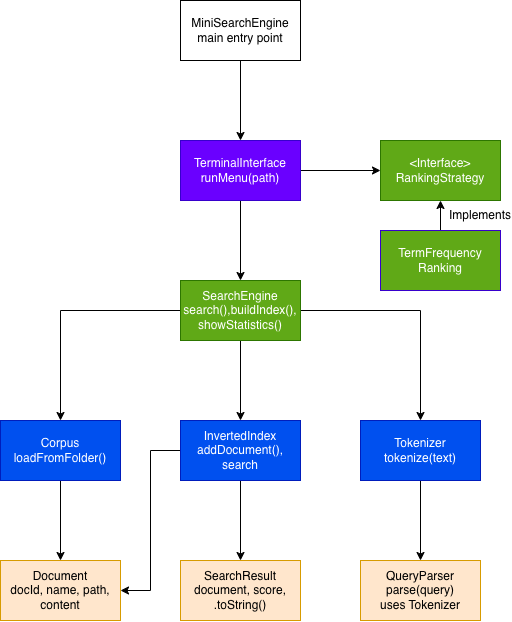

The diagram above was exported from draw.io. Its source (the exported page's mxGraphModel, read from the mxfile embedded in the PNG):
<mxGraphModel dx="1038" dy="723" grid="1" gridSize="10" guides="1" tooltips="1" connect="1" arrows="1" fold="1" page="1" pageScale="1" pageWidth="850" pageHeight="1100" math="0" shadow="0">
  <root>
    <mxCell id="0" />
    <mxCell id="1" parent="0" />
    <mxCell id="IcG9NuaN_lt40Hc4U4sc-13" edge="1" parent="1" source="IcG9NuaN_lt40Hc4U4sc-11" style="edgeStyle=orthogonalEdgeStyle;rounded=0;orthogonalLoop=1;jettySize=auto;html=1;" target="IcG9NuaN_lt40Hc4U4sc-12" value="">
      <mxGeometry relative="1" as="geometry" />
    </mxCell>
    <mxCell id="IcG9NuaN_lt40Hc4U4sc-11" parent="1" style="rounded=0;whiteSpace=wrap;html=1;" value="MiniSearchEngine&lt;div&gt;main entry point&lt;/div&gt;" vertex="1">
      <mxGeometry height="60" width="120" x="360" y="20" as="geometry" />
    </mxCell>
    <mxCell id="IcG9NuaN_lt40Hc4U4sc-15" edge="1" parent="1" source="IcG9NuaN_lt40Hc4U4sc-12" style="edgeStyle=orthogonalEdgeStyle;rounded=0;orthogonalLoop=1;jettySize=auto;html=1;" target="IcG9NuaN_lt40Hc4U4sc-14" value="">
      <mxGeometry relative="1" as="geometry" />
    </mxCell>
    <mxCell id="BBkH-1QsBvCkJRyNhLOS-2" edge="1" parent="1" source="IcG9NuaN_lt40Hc4U4sc-12" style="edgeStyle=orthogonalEdgeStyle;rounded=0;orthogonalLoop=1;jettySize=auto;html=1;" target="BBkH-1QsBvCkJRyNhLOS-1" value="">
      <mxGeometry relative="1" as="geometry" />
    </mxCell>
    <mxCell id="IcG9NuaN_lt40Hc4U4sc-12" parent="1" style="whiteSpace=wrap;html=1;rounded=0;fillColor=#6a00ff;fontColor=#ffffff;strokeColor=#3700CC;" value="TerminalInterface&lt;div&gt;runMenu(path)&lt;/div&gt;" vertex="1">
      <mxGeometry height="60" width="120" x="360" y="160" as="geometry" />
    </mxCell>
    <mxCell id="IcG9NuaN_lt40Hc4U4sc-17" edge="1" parent="1" source="IcG9NuaN_lt40Hc4U4sc-14" style="edgeStyle=orthogonalEdgeStyle;rounded=0;orthogonalLoop=1;jettySize=auto;html=1;" target="IcG9NuaN_lt40Hc4U4sc-16" value="">
      <mxGeometry relative="1" as="geometry" />
    </mxCell>
    <mxCell id="IcG9NuaN_lt40Hc4U4sc-19" edge="1" parent="1" source="IcG9NuaN_lt40Hc4U4sc-14" style="edgeStyle=orthogonalEdgeStyle;rounded=0;orthogonalLoop=1;jettySize=auto;html=1;">
      <mxGeometry relative="1" as="geometry">
        <mxPoint x="240" y="440" as="targetPoint" />
      </mxGeometry>
    </mxCell>
    <mxCell id="IcG9NuaN_lt40Hc4U4sc-20" edge="1" parent="1" source="IcG9NuaN_lt40Hc4U4sc-14" style="edgeStyle=orthogonalEdgeStyle;rounded=0;orthogonalLoop=1;jettySize=auto;html=1;">
      <mxGeometry relative="1" as="geometry">
        <mxPoint x="600" y="440" as="targetPoint" />
      </mxGeometry>
    </mxCell>
    <mxCell id="IcG9NuaN_lt40Hc4U4sc-14" parent="1" style="whiteSpace=wrap;html=1;rounded=0;fillColor=#60a917;fontColor=#ffffff;strokeColor=#2D7600;" value="SearchEngine&lt;div&gt;search(),buildIndex(),&lt;/div&gt;&lt;div&gt;showStatistics()&lt;/div&gt;" vertex="1">
      <mxGeometry height="60" width="120" x="360" y="300" as="geometry" />
    </mxCell>
    <mxCell id="IcG9NuaN_lt40Hc4U4sc-26" edge="1" parent="1" source="IcG9NuaN_lt40Hc4U4sc-16" style="edgeStyle=orthogonalEdgeStyle;rounded=0;orthogonalLoop=1;jettySize=auto;html=1;" target="IcG9NuaN_lt40Hc4U4sc-25" value="">
      <mxGeometry relative="1" as="geometry" />
    </mxCell>
    <mxCell id="IcG9NuaN_lt40Hc4U4sc-29" edge="1" parent="1" source="IcG9NuaN_lt40Hc4U4sc-16" style="edgeStyle=orthogonalEdgeStyle;rounded=0;orthogonalLoop=1;jettySize=auto;html=1;entryX=1;entryY=0.5;entryDx=0;entryDy=0;" target="IcG9NuaN_lt40Hc4U4sc-23">
      <mxGeometry relative="1" as="geometry" />
    </mxCell>
    <mxCell id="IcG9NuaN_lt40Hc4U4sc-16" parent="1" style="whiteSpace=wrap;html=1;rounded=0;fillColor=#0050ef;fontColor=#ffffff;strokeColor=#001DBC;" value="InvertedIndex&lt;div&gt;addDocument(),&lt;/div&gt;&lt;div&gt;search&lt;/div&gt;" vertex="1">
      <mxGeometry height="60" width="120" x="360" y="440" as="geometry" />
    </mxCell>
    <mxCell id="IcG9NuaN_lt40Hc4U4sc-24" edge="1" parent="1" source="IcG9NuaN_lt40Hc4U4sc-21" style="edgeStyle=orthogonalEdgeStyle;rounded=0;orthogonalLoop=1;jettySize=auto;html=1;" target="IcG9NuaN_lt40Hc4U4sc-23" value="">
      <mxGeometry relative="1" as="geometry" />
    </mxCell>
    <mxCell id="IcG9NuaN_lt40Hc4U4sc-21" parent="1" style="whiteSpace=wrap;html=1;rounded=0;fillColor=#0050ef;fontColor=#ffffff;strokeColor=#001DBC;" value="Corpus&lt;div&gt;loadFromFolder()&lt;/div&gt;" vertex="1">
      <mxGeometry height="60" width="120" x="180" y="440" as="geometry" />
    </mxCell>
    <mxCell id="IcG9NuaN_lt40Hc4U4sc-28" edge="1" parent="1" source="IcG9NuaN_lt40Hc4U4sc-22" style="edgeStyle=orthogonalEdgeStyle;rounded=0;orthogonalLoop=1;jettySize=auto;html=1;" target="IcG9NuaN_lt40Hc4U4sc-27" value="">
      <mxGeometry relative="1" as="geometry" />
    </mxCell>
    <mxCell id="IcG9NuaN_lt40Hc4U4sc-22" parent="1" style="whiteSpace=wrap;html=1;rounded=0;fillColor=#0050ef;fontColor=#ffffff;strokeColor=#001DBC;" value="Tokenizer&lt;div&gt;tokenize(text)&lt;/div&gt;" vertex="1">
      <mxGeometry height="60" width="120" x="540" y="440" as="geometry" />
    </mxCell>
    <mxCell id="IcG9NuaN_lt40Hc4U4sc-23" parent="1" style="whiteSpace=wrap;html=1;rounded=0;fillColor=#ffe6cc;strokeColor=#d79b00;" value="Document&lt;div&gt;docId, name, path,&lt;/div&gt;&lt;div&gt;content&lt;/div&gt;" vertex="1">
      <mxGeometry height="60" width="120" x="180" y="580" as="geometry" />
    </mxCell>
    <mxCell id="IcG9NuaN_lt40Hc4U4sc-25" parent="1" style="whiteSpace=wrap;html=1;rounded=0;fillColor=#ffe6cc;strokeColor=#d79b00;" value="SearchResult&lt;div&gt;document, score,&lt;/div&gt;&lt;div&gt;.toString()&lt;/div&gt;" vertex="1">
      <mxGeometry height="60" width="120" x="360" y="580" as="geometry" />
    </mxCell>
    <mxCell id="IcG9NuaN_lt40Hc4U4sc-27" parent="1" style="whiteSpace=wrap;html=1;rounded=0;fillColor=#ffe6cc;strokeColor=#d79b00;" value="QueryParser&lt;div&gt;parse(query)&lt;/div&gt;&lt;div&gt;uses Tokenizer&lt;/div&gt;" vertex="1">
      <mxGeometry height="60" width="120" x="540" y="580" as="geometry" />
    </mxCell>
    <mxCell id="BBkH-1QsBvCkJRyNhLOS-1" parent="1" style="whiteSpace=wrap;html=1;fillColor=light-dark(#60A917,#D3FF11);strokeColor=#2D7600;rounded=0;fontColor=#ffffff;" value="&amp;lt;Interface&amp;gt;&lt;div&gt;RankingStrategy&lt;/div&gt;" vertex="1">
      <mxGeometry height="60" width="120" x="560" y="160" as="geometry" />
    </mxCell>
    <mxCell id="BBkH-1QsBvCkJRyNhLOS-8" edge="1" parent="1" source="BBkH-1QsBvCkJRyNhLOS-3" style="edgeStyle=orthogonalEdgeStyle;rounded=0;orthogonalLoop=1;jettySize=auto;html=1;entryX=0.5;entryY=1;entryDx=0;entryDy=0;" target="BBkH-1QsBvCkJRyNhLOS-1">
      <mxGeometry relative="1" as="geometry" />
    </mxCell>
    <mxCell id="BBkH-1QsBvCkJRyNhLOS-3" parent="1" style="whiteSpace=wrap;html=1;fillColor=light-dark(#60A917,#D3FF11);strokeColor=#3700CC;fontColor=#ffffff;rounded=0;" value="TermFrequency&lt;div&gt;Ranking&lt;/div&gt;" vertex="1">
      <mxGeometry height="60" width="120" x="560" y="250" as="geometry" />
    </mxCell>
    <mxCell id="BBkH-1QsBvCkJRyNhLOS-7" parent="1" style="text;html=1;whiteSpace=wrap;strokeColor=none;fillColor=none;align=center;verticalAlign=middle;rounded=0;" value="Implements" vertex="1">
      <mxGeometry height="30" width="60" x="630" y="220" as="geometry" />
    </mxCell>
  </root>
</mxGraphModel>